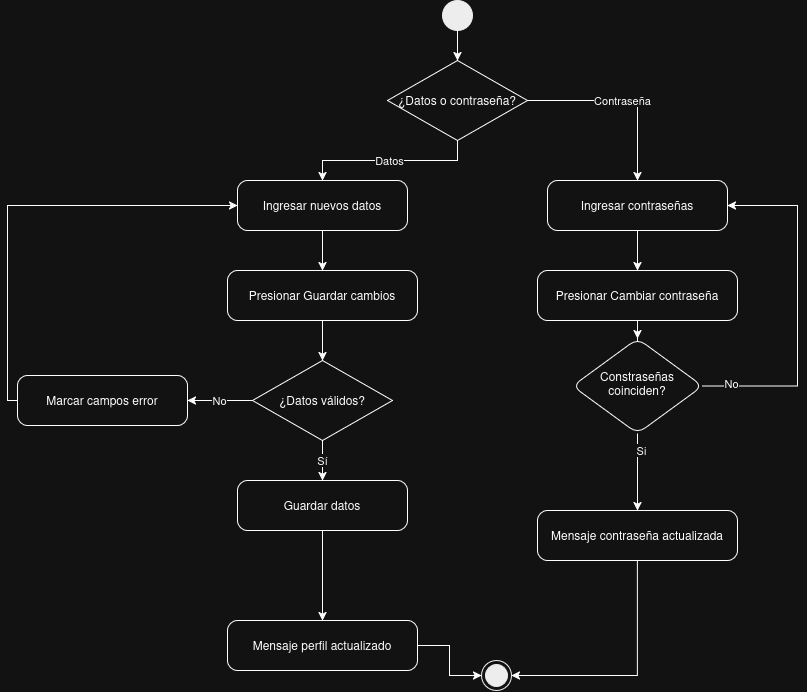

The diagram above was exported from draw.io. Its source (the exported page's mxGraphModel, read from the mxfile embedded in the PNG):
<mxGraphModel dx="1620" dy="483" grid="1" gridSize="10" guides="1" tooltips="1" connect="1" arrows="1" fold="1" page="1" pageScale="1" pageWidth="827" pageHeight="1169" math="0" shadow="0">
  <root>
    <mxCell id="0" />
    <mxCell id="1" parent="0" />
    <mxCell id="st" parent="1" style="ellipse;fillColor=#000000;strokeColor=#000000;" value="" vertex="1">
      <mxGeometry height="30" width="30" x="345" y="40" as="geometry" />
    </mxCell>
    <mxCell id="d0" parent="1" style="rhombus;whiteSpace=wrap;html=1;" value="¿Datos o contraseña?" vertex="1">
      <mxGeometry height="80" width="140" x="290" y="100" as="geometry" />
    </mxCell>
    <mxCell id="a1" parent="1" style="rounded=1;arcSize=20;whiteSpace=wrap;html=1;" value="Ingresar nuevos datos" vertex="1">
      <mxGeometry height="50" width="170" x="140" y="220" as="geometry" />
    </mxCell>
    <mxCell id="a2" parent="1" style="rounded=1;arcSize=20;whiteSpace=wrap;html=1;" value="Presionar Guardar cambios" vertex="1">
      <mxGeometry height="50" width="190" x="130" y="310" as="geometry" />
    </mxCell>
    <mxCell id="d1" parent="1" style="rhombus;whiteSpace=wrap;html=1;" value="¿Datos válidos?" vertex="1">
      <mxGeometry height="80" width="140" x="155" y="400" as="geometry" />
    </mxCell>
    <mxCell id="e1" parent="1" style="rounded=1;arcSize=20;whiteSpace=wrap;html=1;" value="Marcar campos error" vertex="1">
      <mxGeometry height="50" width="170" x="-80" y="415" as="geometry" />
    </mxCell>
    <mxCell id="a3" parent="1" style="rounded=1;arcSize=20;whiteSpace=wrap;html=1;" value="Guardar datos" vertex="1">
      <mxGeometry height="50" width="170" x="140" y="520" as="geometry" />
    </mxCell>
    <mxCell id="a4" parent="1" style="rounded=1;arcSize=20;whiteSpace=wrap;html=1;" value="Mensaje perfil actualizado" vertex="1">
      <mxGeometry height="50" width="190" x="130" y="660" as="geometry" />
    </mxCell>
    <mxCell id="b1" parent="1" style="rounded=1;arcSize=20;whiteSpace=wrap;html=1;" value="Ingresar contraseñas" vertex="1">
      <mxGeometry height="50" width="180" x="450" y="220" as="geometry" />
    </mxCell>
    <mxCell id="BUh0yNZFA5N_hE1lqTq4-3" edge="1" parent="1" source="b2" style="edgeStyle=orthogonalEdgeStyle;rounded=0;orthogonalLoop=1;jettySize=auto;html=1;" target="BUh0yNZFA5N_hE1lqTq4-2" value="">
      <mxGeometry relative="1" as="geometry" />
    </mxCell>
    <mxCell id="b2" parent="1" style="rounded=1;arcSize=20;whiteSpace=wrap;html=1;" value="Presionar Cambiar contraseña" vertex="1">
      <mxGeometry height="50" width="200" x="440" y="310" as="geometry" />
    </mxCell>
    <mxCell id="BUh0yNZFA5N_hE1lqTq4-1" edge="1" parent="1" source="b4" style="edgeStyle=orthogonalEdgeStyle;rounded=0;orthogonalLoop=1;jettySize=auto;html=1;entryX=1;entryY=0.5;entryDx=0;entryDy=0;" target="en">
      <mxGeometry relative="1" as="geometry">
        <Array as="points">
          <mxPoint x="540" y="715" />
        </Array>
      </mxGeometry>
    </mxCell>
    <mxCell id="b4" parent="1" style="rounded=1;arcSize=20;whiteSpace=wrap;html=1;" value="Mensaje contraseña actualizada" vertex="1">
      <mxGeometry height="50" width="200" x="440" y="550" as="geometry" />
    </mxCell>
    <mxCell id="en" parent="1" style="ellipse;shape=endState;fillColor=#000000;strokeColor=#000000;" value="" vertex="1">
      <mxGeometry height="30" width="30" x="384" y="700" as="geometry" />
    </mxCell>
    <mxCell id="c1" edge="1" parent="1" source="st" style="edgeStyle=orthogonalEdgeStyle;rounded=0;html=1;" target="d0">
      <mxGeometry relative="1" as="geometry" />
    </mxCell>
    <mxCell id="c2" edge="1" parent="1" source="d0" style="edgeStyle=orthogonalEdgeStyle;rounded=0;html=1;" target="a1" value="Datos">
      <mxGeometry relative="1" as="geometry" />
    </mxCell>
    <mxCell id="c3" edge="1" parent="1" source="a1" style="edgeStyle=orthogonalEdgeStyle;rounded=0;html=1;" target="a2">
      <mxGeometry relative="1" as="geometry" />
    </mxCell>
    <mxCell id="c4" edge="1" parent="1" source="a2" style="edgeStyle=orthogonalEdgeStyle;rounded=0;html=1;" target="d1">
      <mxGeometry relative="1" as="geometry" />
    </mxCell>
    <mxCell id="c5" edge="1" parent="1" source="d1" style="edgeStyle=orthogonalEdgeStyle;rounded=0;html=1;exitX=0;exitY=0.5;entryX=1;entryY=0.5;" target="e1" value="No">
      <mxGeometry relative="1" as="geometry" />
    </mxCell>
    <mxCell id="c6" edge="1" parent="1" source="e1" style="edgeStyle=orthogonalEdgeStyle;rounded=0;html=1;exitX=0;exitY=0.5;entryX=0;entryY=0.5;" target="a1">
      <mxGeometry relative="1" as="geometry" />
    </mxCell>
    <mxCell id="c7" edge="1" parent="1" source="d1" style="edgeStyle=orthogonalEdgeStyle;rounded=0;html=1;" target="a3" value="Sí">
      <mxGeometry relative="1" as="geometry" />
    </mxCell>
    <mxCell id="c8" edge="1" parent="1" source="a3" style="edgeStyle=orthogonalEdgeStyle;rounded=0;html=1;" target="a4">
      <mxGeometry relative="1" as="geometry" />
    </mxCell>
    <mxCell id="c9" edge="1" parent="1" source="a4" style="edgeStyle=orthogonalEdgeStyle;rounded=0;html=1;" target="en">
      <mxGeometry relative="1" as="geometry" />
    </mxCell>
    <mxCell id="c10" edge="1" parent="1" source="d0" style="edgeStyle=orthogonalEdgeStyle;rounded=0;html=1;" target="b1" value="Contraseña">
      <mxGeometry relative="1" as="geometry" />
    </mxCell>
    <mxCell id="c11" edge="1" parent="1" source="b1" style="edgeStyle=orthogonalEdgeStyle;rounded=0;html=1;" target="b2">
      <mxGeometry relative="1" as="geometry" />
    </mxCell>
    <mxCell id="BUh0yNZFA5N_hE1lqTq4-4" edge="1" parent="1" source="BUh0yNZFA5N_hE1lqTq4-2" style="edgeStyle=orthogonalEdgeStyle;rounded=0;orthogonalLoop=1;jettySize=auto;html=1;entryX=1;entryY=0.5;entryDx=0;entryDy=0;exitX=1;exitY=0.5;exitDx=0;exitDy=0;" target="b1">
      <mxGeometry relative="1" as="geometry">
        <Array as="points">
          <mxPoint x="700" y="425.5" />
          <mxPoint x="700" y="245" />
        </Array>
        <mxPoint x="710" y="425.5" as="targetPoint" />
      </mxGeometry>
    </mxCell>
    <mxCell id="BUh0yNZFA5N_hE1lqTq4-8" connectable="0" parent="BUh0yNZFA5N_hE1lqTq4-4" style="edgeLabel;html=1;align=center;verticalAlign=middle;resizable=0;points=[];" value="No" vertex="1">
      <mxGeometry relative="1" x="-0.8379" y="4" as="geometry">
        <mxPoint y="1" as="offset" />
      </mxGeometry>
    </mxCell>
    <mxCell id="BUh0yNZFA5N_hE1lqTq4-5" edge="1" parent="1" source="BUh0yNZFA5N_hE1lqTq4-2" style="edgeStyle=orthogonalEdgeStyle;rounded=0;orthogonalLoop=1;jettySize=auto;html=1;entryX=0.5;entryY=0;entryDx=0;entryDy=0;" target="b4">
      <mxGeometry relative="1" as="geometry" />
    </mxCell>
    <mxCell id="BUh0yNZFA5N_hE1lqTq4-9" connectable="0" parent="BUh0yNZFA5N_hE1lqTq4-5" style="edgeLabel;html=1;align=center;verticalAlign=middle;resizable=0;points=[];" value="Si" vertex="1">
      <mxGeometry relative="1" x="-0.5844" y="3" as="geometry">
        <mxPoint as="offset" />
      </mxGeometry>
    </mxCell>
    <mxCell id="BUh0yNZFA5N_hE1lqTq4-2" parent="1" style="rhombus;whiteSpace=wrap;html=1;shapeInside=1;rounded=1;arcSize=20;" value="Constraseñas coinciden?" vertex="1">
      <mxGeometry height="95" width="130" x="475" y="378" as="geometry" />
    </mxCell>
  </root>
</mxGraphModel>